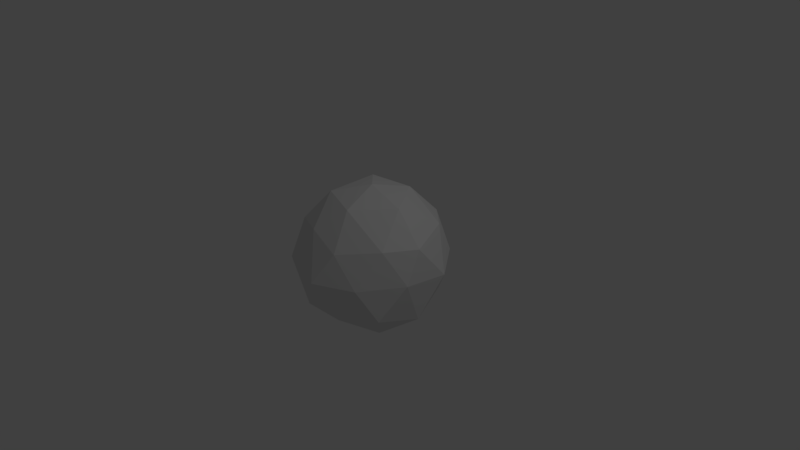 # Source: paperball.blend  (saved by Blender 2.77.0; exported with 4.5.12 LTS)
import bpy
from mathutils import Matrix  # noqa: F401  (used for matrix-valued properties, if any)

bpy.ops.wm.read_factory_settings(use_empty=True)
scene = bpy.context.scene
scene.name = 'Scene'

# ---- collections
col_collection_1 = bpy.data.collections.new('Collection 1'); scene.collection.children.link(col_collection_1)

# ---- materials (node trees are filled in below, after node groups)
mat_paper = bpy.data.materials.new('Paper')
mat_paper.alpha_threshold = 0.0
mat_paper.use_transparent_shadow = False
mat_paper.roughness = 0.5

# ---- material node trees

# ---- world
world_world = bpy.data.worlds.new('World'); scene.world = world_world
world_world.color = (0.05088, 0.05088, 0.05088)
world_world.use_sun_shadow = False
world_world.sun_shadow_jitter_overblur = 0.0
world_world.cycles.sampling_method = 'MANUAL'

# ---- cameras
cam_camera = bpy.data.cameras.new('Camera')
cam_camera.clip_end = 100.0
cam_camera.lens = 35.0
cam_camera.sensor_width = 32.0
cam_camera.sensor_height = 18.0
cam_camera.ortho_scale = 7.314
cam_camera.dof.focus_distance = 0.0
cam_camera.dof.aperture_fstop = 128.0

# ---- lights
light_lamp = bpy.data.lights.new('Lamp', 'POINT')
light_lamp.transmission_factor = 0.0
light_lamp.cutoff_distance = 30.0
light_lamp.energy = 100.0
light_lamp.shadow_buffer_clip_start = 1.001
light_lamp.shadow_soft_size = 0.1
light_lamp.shadow_maximum_resolution = 0.006
light_lamp.use_absolute_resolution = True

# ---- meshes
me_icosphere = bpy.data.meshes.new('Icosphere')
me_icosphere.from_pydata([(0.01398, 0.009681, -0.9902), (0.7392, -0.5937, -0.4363), (-0.2374, -0.8902, -0.4623), (-0.9315, 0.04856, -0.4538), (-0.3182, 0.8834, -0.4762), (0.6826, 0.5046, -0.4032), (0.2449, -0.8417, 0.3978), (-0.7353, -0.5161, 0.4486), (-0.7106, 0.5115, 0.4918), (0.2753, 0.8677, 0.4387), (0.9126, -0.0716, 0.4377), (0.008436, -0.003301, 0.9862), (-0.1673, -0.4956, -0.8569), (0.4385, -0.3219, -0.8496), (0.2496, -0.7777, -0.5439), (0.8558, -0.03883, -0.5754), (0.4289, 0.2608, -0.8836), (-0.4936, -0.01512, -0.8396), (-0.7255, -0.4841, -0.5093), (-0.1967, 0.4623, -0.8428), (-0.6627, 0.5301, -0.5149), (0.2117, 0.8268, -0.5806), (0.9428, -0.2988, 0.02791), (0.972, 0.3029, -0.02886), (0.05189, -1.058, 0.01199), (0.5817, -0.8175, 0.01482), (-0.9463, -0.31, 0.01078), (-0.6338, -0.8311, 0.0393), (-0.597, 0.804, 0.02569), (-0.9176, 0.2915, -0.009717), (0.5865, 0.8013, 0.004995), (-0.03114, 0.9613, -0.007444), (0.7177, -0.4897, 0.4727), (-0.2209, -0.7689, 0.5516), (-0.8565, -0.01423, 0.5008), (-0.2526, 0.8372, 0.5412), (0.6949, 0.4882, 0.5133), (0.1191, -0.5076, 0.8334), (0.5217, -0.0315, 0.8285), (-0.4324, -0.308, 0.8519), (-0.3806, 0.3553, 0.8903), (0.1671, 0.4931, 0.8507)], [], [(0, 13, 12), (1, 13, 15), (0, 12, 17), (0, 17, 19), (0, 19, 16), (1, 15, 22), (2, 14, 24), (3, 18, 26), (4, 20, 28), (5, 21, 30), (1, 22, 25), (2, 24, 27), (3, 26, 29), (4, 28, 31), (5, 30, 23), (6, 32, 37), (7, 33, 39), (8, 34, 40), (9, 35, 41), (10, 36, 38), (38, 41, 11), (38, 36, 41), (36, 9, 41), (41, 40, 11), (41, 35, 40), (35, 8, 40), (40, 39, 11), (40, 34, 39), (34, 7, 39), (39, 37, 11), (39, 33, 37), (33, 6, 37), (37, 38, 11), (37, 32, 38), (32, 10, 38), (23, 36, 10), (23, 30, 36), (30, 9, 36), (31, 35, 9), (31, 28, 35), (28, 8, 35), (29, 34, 8), (29, 26, 34), (26, 7, 34), (27, 33, 7), (27, 24, 33), (24, 6, 33), (25, 32, 6), (25, 22, 32), (22, 10, 32), (30, 31, 9), (30, 21, 31), (21, 4, 31), (28, 29, 8), (28, 20, 29), (20, 3, 29), (26, 27, 7), (26, 18, 27), (18, 2, 27), (24, 25, 6), (24, 14, 25), (14, 1, 25), (22, 23, 10), (22, 15, 23), (15, 5, 23), (16, 21, 5), (16, 19, 21), (19, 4, 21), (19, 20, 4), (19, 17, 20), (17, 3, 20), (17, 18, 3), (17, 12, 18), (12, 2, 18), (15, 16, 5), (15, 13, 16), (13, 0, 16), (12, 14, 2), (12, 13, 14), (13, 1, 14)])
me_icosphere.materials.append(mat_paper)
me_icosphere.use_remesh_preserve_volume = False
me_icosphere.use_remesh_preserve_attributes = False
me_icosphere.use_mirror_vertex_groups = False
me_icosphere.update()

# ---- objects
ob_icosphere = bpy.data.objects.new('Icosphere', me_icosphere)
ob_lamp = bpy.data.objects.new('Lamp', light_lamp)
ob_camera = bpy.data.objects.new('Camera', cam_camera)

# ---- transforms, parenting, visibility, modifiers, constraints
ob_icosphere.location = (0.0, 0.0, 0.0)
ob_icosphere.lineart.crease_threshold = 0.0
ob_lamp.location = (4.076, 1.005, 5.904)
ob_lamp.rotation_euler = (0.6503, 0.05522, 1.866)
ob_lamp.lock_rotations_4d = False
ob_lamp.empty_display_type = 'ARROWS'
ob_lamp.color = (0.0, 0.0, 0.0, 0.0)
ob_lamp.lineart.crease_threshold = 0.0
ob_camera.location = (7.481, -6.508, 5.344)
ob_camera.rotation_euler = (1.109, 0.01082, 0.8149)
ob_camera.lock_rotations_4d = False
ob_camera.empty_display_type = 'ARROWS'
ob_camera.color = (0.0, 0.0, 0.0, 0.0)
ob_camera.display_type = 'WIRE'
ob_camera.lineart.crease_threshold = 0.0

# ---- collection membership
col_collection_1.objects.link(ob_icosphere)
col_collection_1.objects.link(ob_lamp)
col_collection_1.objects.link(ob_camera)

# ---- scene / render settings (as saved in the file)
scene.camera = ob_camera
scene.frame_start = 1; scene.frame_end = 250; scene.frame_set(1)
scene.render.engine = 'BLENDER_EEVEE_NEXT'
scene.render.resolution_percentage = 50
scene.render.dither_intensity = 0.0
scene.cycles.use_denoising = False
scene.cycles.samples = 128
scene.cycles.sampling_pattern = 'TABULATED_SOBOL'
scene.cycles.light_sampling_threshold = 0.0
scene.cycles.use_adaptive_sampling = False
scene.cycles.use_light_tree = False
scene.cycles.blur_glossy = 0.0
scene.cycles.sample_clamp_indirect = 0.0
scene.view_settings.view_transform = 'Standard'
bpy.context.view_layer.update()
